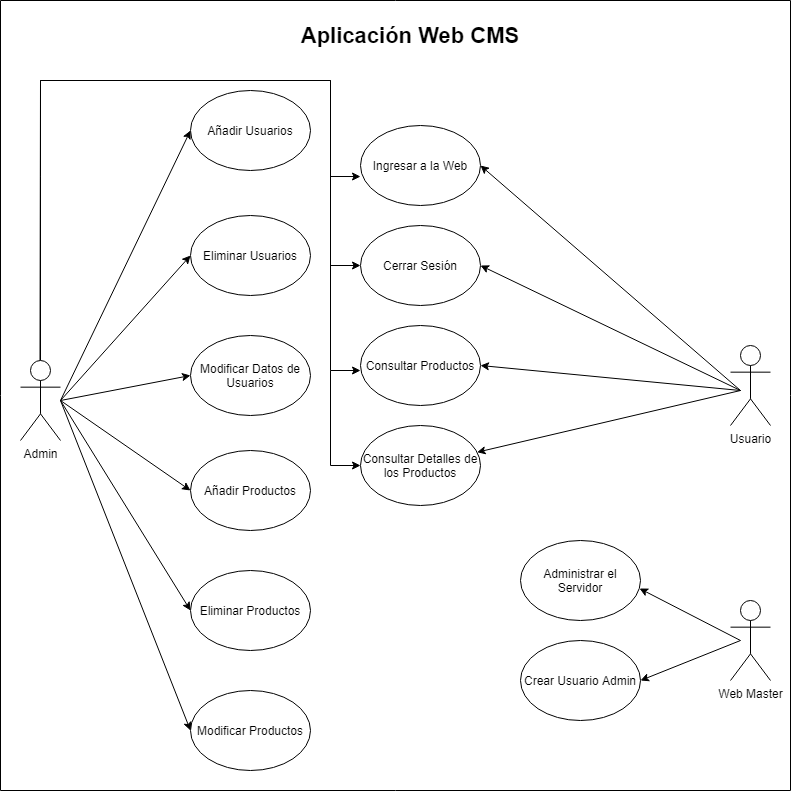

The diagram above was exported from draw.io. Its source (the exported page's mxGraphModel, read from the mxfile embedded in the PNG):
<mxGraphModel dx="1422" dy="786" grid="1" gridSize="10" guides="1" tooltips="1" connect="1" arrows="1" fold="1" page="1" pageScale="1" pageWidth="827" pageHeight="1169" math="0" shadow="0">
  <root>
    <mxCell id="0" />
    <mxCell id="1" parent="0" />
    <mxCell id="5TKq-Na4zhCImWTgTFv3-6" value="" style="rounded=0;whiteSpace=wrap;html=1;direction=south;" vertex="1" parent="1">
      <mxGeometry x="20" y="80" width="790" height="790" as="geometry" />
    </mxCell>
    <mxCell id="5TKq-Na4zhCImWTgTFv3-8" value="Usuario" style="shape=umlActor;verticalLabelPosition=bottom;verticalAlign=top;html=1;outlineConnect=0;" vertex="1" parent="1">
      <mxGeometry x="750" y="425" width="40" height="80" as="geometry" />
    </mxCell>
    <mxCell id="5TKq-Na4zhCImWTgTFv3-13" value="Añadir Productos" style="ellipse;whiteSpace=wrap;html=1;" vertex="1" parent="1">
      <mxGeometry x="210" y="530" width="120" height="80" as="geometry" />
    </mxCell>
    <mxCell id="5TKq-Na4zhCImWTgTFv3-14" value="Modificar Productos" style="ellipse;whiteSpace=wrap;html=1;" vertex="1" parent="1">
      <mxGeometry x="210" y="770" width="120" height="80" as="geometry" />
    </mxCell>
    <mxCell id="5TKq-Na4zhCImWTgTFv3-15" value="Eliminar Productos" style="ellipse;whiteSpace=wrap;html=1;" vertex="1" parent="1">
      <mxGeometry x="210" y="650" width="120" height="80" as="geometry" />
    </mxCell>
    <mxCell id="5TKq-Na4zhCImWTgTFv3-16" value="Ingresar a la Web" style="ellipse;whiteSpace=wrap;html=1;" vertex="1" parent="1">
      <mxGeometry x="380" y="205" width="120" height="80" as="geometry" />
    </mxCell>
    <mxCell id="5TKq-Na4zhCImWTgTFv3-17" value="Cerrar Sesión" style="ellipse;whiteSpace=wrap;html=1;" vertex="1" parent="1">
      <mxGeometry x="380" y="305" width="120" height="80" as="geometry" />
    </mxCell>
    <mxCell id="5TKq-Na4zhCImWTgTFv3-19" value="Consultar Productos" style="ellipse;whiteSpace=wrap;html=1;" vertex="1" parent="1">
      <mxGeometry x="380" y="405" width="120" height="80" as="geometry" />
    </mxCell>
    <mxCell id="5TKq-Na4zhCImWTgTFv3-20" value="Consultar Detalles de los Productos" style="ellipse;whiteSpace=wrap;html=1;" vertex="1" parent="1">
      <mxGeometry x="380" y="505" width="120" height="80" as="geometry" />
    </mxCell>
    <mxCell id="5TKq-Na4zhCImWTgTFv3-21" value="Web Master" style="shape=umlActor;verticalLabelPosition=bottom;verticalAlign=top;html=1;outlineConnect=0;" vertex="1" parent="1">
      <mxGeometry x="750" y="680" width="40" height="80" as="geometry" />
    </mxCell>
    <mxCell id="5TKq-Na4zhCImWTgTFv3-22" value="Administrar el Servidor" style="ellipse;whiteSpace=wrap;html=1;" vertex="1" parent="1">
      <mxGeometry x="540" y="620" width="120" height="80" as="geometry" />
    </mxCell>
    <mxCell id="5TKq-Na4zhCImWTgTFv3-23" value="Crear Usuario Admin" style="ellipse;whiteSpace=wrap;html=1;" vertex="1" parent="1">
      <mxGeometry x="540" y="720" width="120" height="80" as="geometry" />
    </mxCell>
    <mxCell id="5TKq-Na4zhCImWTgTFv3-24" value="Aplicación Web CMS" style="text;html=1;strokeColor=none;fillColor=none;align=center;verticalAlign=middle;whiteSpace=wrap;rounded=0;fontSize=22;fontStyle=1" vertex="1" parent="1">
      <mxGeometry x="300" y="95" width="260" height="40" as="geometry" />
    </mxCell>
    <mxCell id="5TKq-Na4zhCImWTgTFv3-29" value="Eliminar Usuarios" style="ellipse;whiteSpace=wrap;html=1;" vertex="1" parent="1">
      <mxGeometry x="210" y="295" width="120" height="80" as="geometry" />
    </mxCell>
    <mxCell id="5TKq-Na4zhCImWTgTFv3-31" value="Modificar Datos de Usuarios" style="ellipse;whiteSpace=wrap;html=1;" vertex="1" parent="1">
      <mxGeometry x="210" y="415" width="120" height="80" as="geometry" />
    </mxCell>
    <mxCell id="5TKq-Na4zhCImWTgTFv3-32" value="Añadir Usuarios" style="ellipse;whiteSpace=wrap;html=1;" vertex="1" parent="1">
      <mxGeometry x="210" y="170" width="120" height="80" as="geometry" />
    </mxCell>
    <mxCell id="5TKq-Na4zhCImWTgTFv3-36" value="" style="endArrow=classic;html=1;rounded=0;fontSize=30;entryX=0.992;entryY=0.6;entryDx=0;entryDy=0;entryPerimeter=0;fontStyle=1" edge="1" parent="1" target="5TKq-Na4zhCImWTgTFv3-22">
      <mxGeometry width="50" height="50" relative="1" as="geometry">
        <mxPoint x="760" y="720" as="sourcePoint" />
        <mxPoint x="730" y="700" as="targetPoint" />
      </mxGeometry>
    </mxCell>
    <mxCell id="5TKq-Na4zhCImWTgTFv3-37" value="" style="endArrow=classic;html=1;rounded=0;fontSize=30;entryX=1;entryY=0.5;entryDx=0;entryDy=0;fontStyle=1" edge="1" parent="1" target="5TKq-Na4zhCImWTgTFv3-23">
      <mxGeometry width="50" height="50" relative="1" as="geometry">
        <mxPoint x="760" y="720" as="sourcePoint" />
        <mxPoint x="669.04" y="678" as="targetPoint" />
      </mxGeometry>
    </mxCell>
    <mxCell id="5TKq-Na4zhCImWTgTFv3-38" value="" style="endArrow=classic;html=1;rounded=0;fontSize=30;entryX=1;entryY=0.5;entryDx=0;entryDy=0;" edge="1" parent="1" target="5TKq-Na4zhCImWTgTFv3-16">
      <mxGeometry width="50" height="50" relative="1" as="geometry">
        <mxPoint x="760" y="470" as="sourcePoint" />
        <mxPoint x="440" y="450" as="targetPoint" />
      </mxGeometry>
    </mxCell>
    <mxCell id="5TKq-Na4zhCImWTgTFv3-39" value="" style="endArrow=classic;html=1;rounded=0;fontSize=30;entryX=1;entryY=0.5;entryDx=0;entryDy=0;" edge="1" parent="1" target="5TKq-Na4zhCImWTgTFv3-17">
      <mxGeometry width="50" height="50" relative="1" as="geometry">
        <mxPoint x="760" y="470" as="sourcePoint" />
        <mxPoint x="510" y="255" as="targetPoint" />
      </mxGeometry>
    </mxCell>
    <mxCell id="5TKq-Na4zhCImWTgTFv3-40" value="" style="endArrow=classic;html=1;rounded=0;fontSize=30;entryX=1;entryY=0.5;entryDx=0;entryDy=0;" edge="1" parent="1" target="5TKq-Na4zhCImWTgTFv3-19">
      <mxGeometry width="50" height="50" relative="1" as="geometry">
        <mxPoint x="760" y="470" as="sourcePoint" />
        <mxPoint x="510" y="355" as="targetPoint" />
      </mxGeometry>
    </mxCell>
    <mxCell id="5TKq-Na4zhCImWTgTFv3-41" value="" style="endArrow=classic;html=1;rounded=0;fontSize=30;" edge="1" parent="1" target="5TKq-Na4zhCImWTgTFv3-20">
      <mxGeometry width="50" height="50" relative="1" as="geometry">
        <mxPoint x="760" y="470" as="sourcePoint" />
        <mxPoint x="510" y="455" as="targetPoint" />
      </mxGeometry>
    </mxCell>
    <mxCell id="5TKq-Na4zhCImWTgTFv3-42" value="" style="endArrow=classic;html=1;rounded=0;fontSize=30;entryX=0;entryY=0.5;entryDx=0;entryDy=0;" edge="1" parent="1" target="5TKq-Na4zhCImWTgTFv3-32">
      <mxGeometry width="50" height="50" relative="1" as="geometry">
        <mxPoint x="80" y="480" as="sourcePoint" />
        <mxPoint x="130" y="430" as="targetPoint" />
      </mxGeometry>
    </mxCell>
    <mxCell id="5TKq-Na4zhCImWTgTFv3-43" value="" style="endArrow=classic;html=1;rounded=0;fontSize=30;entryX=0;entryY=0.5;entryDx=0;entryDy=0;" edge="1" parent="1" target="5TKq-Na4zhCImWTgTFv3-29">
      <mxGeometry width="50" height="50" relative="1" as="geometry">
        <mxPoint x="80" y="480" as="sourcePoint" />
        <mxPoint x="190" y="210" as="targetPoint" />
      </mxGeometry>
    </mxCell>
    <mxCell id="5TKq-Na4zhCImWTgTFv3-44" value="" style="endArrow=classic;html=1;rounded=0;fontSize=30;entryX=0;entryY=0.5;entryDx=0;entryDy=0;" edge="1" parent="1" target="5TKq-Na4zhCImWTgTFv3-31">
      <mxGeometry width="50" height="50" relative="1" as="geometry">
        <mxPoint x="80" y="480" as="sourcePoint" />
        <mxPoint x="190" y="335" as="targetPoint" />
      </mxGeometry>
    </mxCell>
    <mxCell id="5TKq-Na4zhCImWTgTFv3-45" value="" style="endArrow=classic;html=1;rounded=0;fontSize=30;entryX=0;entryY=0.5;entryDx=0;entryDy=0;" edge="1" parent="1" target="5TKq-Na4zhCImWTgTFv3-13">
      <mxGeometry width="50" height="50" relative="1" as="geometry">
        <mxPoint x="80" y="480" as="sourcePoint" />
        <mxPoint x="190" y="455" as="targetPoint" />
      </mxGeometry>
    </mxCell>
    <mxCell id="5TKq-Na4zhCImWTgTFv3-46" value="" style="endArrow=classic;html=1;rounded=0;fontSize=30;entryX=0;entryY=0.5;entryDx=0;entryDy=0;" edge="1" parent="1" target="5TKq-Na4zhCImWTgTFv3-15">
      <mxGeometry width="50" height="50" relative="1" as="geometry">
        <mxPoint x="80" y="480" as="sourcePoint" />
        <mxPoint x="190" y="570" as="targetPoint" />
      </mxGeometry>
    </mxCell>
    <mxCell id="5TKq-Na4zhCImWTgTFv3-47" value="" style="endArrow=classic;html=1;rounded=0;fontSize=30;entryX=0;entryY=0.5;entryDx=0;entryDy=0;" edge="1" parent="1" target="5TKq-Na4zhCImWTgTFv3-14">
      <mxGeometry width="50" height="50" relative="1" as="geometry">
        <mxPoint x="80" y="480" as="sourcePoint" />
        <mxPoint x="190" y="690" as="targetPoint" />
      </mxGeometry>
    </mxCell>
    <mxCell id="5TKq-Na4zhCImWTgTFv3-51" value="" style="endArrow=classic;html=1;rounded=0;fontSize=30;entryX=0;entryY=0.638;entryDx=0;entryDy=0;entryPerimeter=0;" edge="1" parent="1" target="5TKq-Na4zhCImWTgTFv3-16">
      <mxGeometry width="50" height="50" relative="1" as="geometry">
        <mxPoint x="60" y="440" as="sourcePoint" />
        <mxPoint x="60" y="260" as="targetPoint" />
        <Array as="points">
          <mxPoint x="60" y="256" />
          <mxPoint x="60" y="160" />
          <mxPoint x="170" y="160" />
          <mxPoint x="350" y="160" />
          <mxPoint x="350" y="256" />
        </Array>
      </mxGeometry>
    </mxCell>
    <mxCell id="5TKq-Na4zhCImWTgTFv3-52" value="" style="endArrow=classic;html=1;rounded=0;fontSize=30;" edge="1" parent="1">
      <mxGeometry width="50" height="50" relative="1" as="geometry">
        <mxPoint x="59.5" y="440" as="sourcePoint" />
        <mxPoint x="380" y="345" as="targetPoint" />
        <Array as="points">
          <mxPoint x="60" y="160" />
          <mxPoint x="350" y="160" />
          <mxPoint x="350" y="345" />
        </Array>
      </mxGeometry>
    </mxCell>
    <mxCell id="5TKq-Na4zhCImWTgTFv3-54" value="" style="endArrow=classic;html=1;rounded=0;fontSize=30;" edge="1" parent="1">
      <mxGeometry width="50" height="50" relative="1" as="geometry">
        <mxPoint x="350" y="340" as="sourcePoint" />
        <mxPoint x="380" y="450" as="targetPoint" />
        <Array as="points">
          <mxPoint x="350" y="450" />
        </Array>
      </mxGeometry>
    </mxCell>
    <mxCell id="5TKq-Na4zhCImWTgTFv3-55" value="" style="endArrow=classic;html=1;rounded=0;fontSize=30;entryX=0;entryY=0.5;entryDx=0;entryDy=0;" edge="1" parent="1" target="5TKq-Na4zhCImWTgTFv3-20">
      <mxGeometry width="50" height="50" relative="1" as="geometry">
        <mxPoint x="350" y="450" as="sourcePoint" />
        <mxPoint x="440" y="450" as="targetPoint" />
        <Array as="points">
          <mxPoint x="350" y="545" />
        </Array>
      </mxGeometry>
    </mxCell>
    <mxCell id="5TKq-Na4zhCImWTgTFv3-1" value="Admin" style="shape=umlActor;verticalLabelPosition=bottom;verticalAlign=top;html=1;outlineConnect=0;fillOpacity=100;labelPosition=center;align=center;" vertex="1" parent="1">
      <mxGeometry x="40" y="440" width="40" height="80" as="geometry" />
    </mxCell>
  </root>
</mxGraphModel>